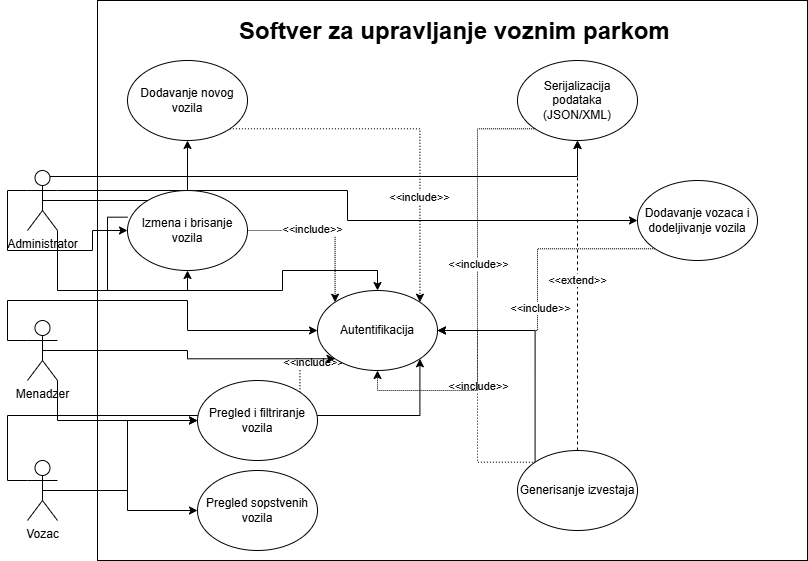

The diagram above was exported from draw.io. Its source (the exported page's mxGraphModel, read from the mxfile embedded in the PNG):
<mxGraphModel dx="1042" dy="562" grid="1" gridSize="10" guides="1" tooltips="1" connect="1" arrows="1" fold="1" page="1" pageScale="1" pageWidth="850" pageHeight="1100" math="0" shadow="0">
  <root>
    <mxCell id="0" />
    <mxCell id="1" parent="0" />
    <mxCell id="43rvR8yhkZPJU4QmQsuA-1" parent="1" style="rounded=0;whiteSpace=wrap;html=1;" value="" vertex="1">
      <mxGeometry height="560" width="710" x="100" y="30" as="geometry" />
    </mxCell>
    <mxCell id="dcOyXqyjwH_adfZbVCpw-5" edge="1" parent="1" source="aNw4_vnTygTOz0BFK5JL-5" style="edgeStyle=orthogonalEdgeStyle;rounded=0;orthogonalLoop=1;jettySize=auto;html=1;exitX=0.5;exitY=0.5;exitDx=0;exitDy=0;exitPerimeter=0;entryX=0;entryY=1;entryDx=0;entryDy=0;" target="aNw4_vnTygTOz0BFK5JL-6">
      <mxGeometry relative="1" as="geometry" />
    </mxCell>
    <mxCell id="dcOyXqyjwH_adfZbVCpw-14" edge="1" parent="1" source="MqzLUTbZCHGBIQhq3R0c-2" style="edgeStyle=orthogonalEdgeStyle;rounded=0;orthogonalLoop=1;jettySize=auto;html=1;exitX=1;exitY=1;exitDx=0;exitDy=0;exitPerimeter=0;" target="aNw4_vnTygTOz0BFK5JL-3">
      <mxGeometry relative="1" as="geometry" />
    </mxCell>
    <mxCell id="dcOyXqyjwH_adfZbVCpw-16" edge="1" parent="1" source="MqzLUTbZCHGBIQhq3R0c-2" style="edgeStyle=orthogonalEdgeStyle;rounded=0;orthogonalLoop=1;jettySize=auto;html=1;exitX=0;exitY=0.3333333333333333;exitDx=0;exitDy=0;exitPerimeter=0;" target="aNw4_vnTygTOz0BFK5JL-5">
      <mxGeometry relative="1" as="geometry" />
    </mxCell>
    <mxCell id="MqzLUTbZCHGBIQhq3R0c-2" parent="1" style="shape=umlActor;verticalLabelPosition=bottom;verticalAlign=top;html=1;outlineConnect=0;" value="Menadzer" vertex="1">
      <mxGeometry height="60" width="30" x="30" y="350" as="geometry" />
    </mxCell>
    <mxCell id="dcOyXqyjwH_adfZbVCpw-10" edge="1" parent="1" source="-nfBg6KismOCQ_nhiX_5-1" style="edgeStyle=orthogonalEdgeStyle;rounded=0;orthogonalLoop=1;jettySize=auto;html=1;exitX=1;exitY=0.3333333333333333;exitDx=0;exitDy=0;exitPerimeter=0;" target="aNw4_vnTygTOz0BFK5JL-4">
      <mxGeometry relative="1" as="geometry" />
    </mxCell>
    <mxCell id="dcOyXqyjwH_adfZbVCpw-11" edge="1" parent="1" source="-nfBg6KismOCQ_nhiX_5-1" style="edgeStyle=orthogonalEdgeStyle;rounded=0;orthogonalLoop=1;jettySize=auto;html=1;exitX=0.5;exitY=0.5;exitDx=0;exitDy=0;exitPerimeter=0;" target="aNw4_vnTygTOz0BFK5JL-1">
      <mxGeometry relative="1" as="geometry" />
    </mxCell>
    <mxCell id="dcOyXqyjwH_adfZbVCpw-12" edge="1" parent="1" source="-nfBg6KismOCQ_nhiX_5-1" style="edgeStyle=orthogonalEdgeStyle;rounded=0;orthogonalLoop=1;jettySize=auto;html=1;exitX=1;exitY=1;exitDx=0;exitDy=0;exitPerimeter=0;entryX=0.5;entryY=1;entryDx=0;entryDy=0;" target="aNw4_vnTygTOz0BFK5JL-2">
      <mxGeometry relative="1" as="geometry" />
    </mxCell>
    <mxCell id="dcOyXqyjwH_adfZbVCpw-13" edge="1" parent="1" source="-nfBg6KismOCQ_nhiX_5-1" style="edgeStyle=orthogonalEdgeStyle;rounded=0;orthogonalLoop=1;jettySize=auto;html=1;exitX=0.75;exitY=0.1;exitDx=0;exitDy=0;exitPerimeter=0;" target="aNw4_vnTygTOz0BFK5JL-7">
      <mxGeometry relative="1" as="geometry" />
    </mxCell>
    <mxCell id="dcOyXqyjwH_adfZbVCpw-15" edge="1" parent="1" source="aNw4_vnTygTOz0BFK5JL-2" style="edgeStyle=orthogonalEdgeStyle;rounded=0;orthogonalLoop=1;jettySize=auto;html=1;exitX=0;exitY=0.3333333333333333;exitDx=0;exitDy=0;exitPerimeter=0;" target="aNw4_vnTygTOz0BFK5JL-5">
      <mxGeometry relative="1" as="geometry" />
    </mxCell>
    <mxCell id="-nfBg6KismOCQ_nhiX_5-1" parent="1" style="shape=umlActor;verticalLabelPosition=bottom;verticalAlign=top;html=1;outlineConnect=0;" value="Administrator" vertex="1">
      <mxGeometry height="60" width="30" x="30" y="200" as="geometry" />
    </mxCell>
    <mxCell id="dcOyXqyjwH_adfZbVCpw-6" edge="1" parent="1" source="MqzLUTbZCHGBIQhq3R0c-3" style="edgeStyle=orthogonalEdgeStyle;rounded=0;orthogonalLoop=1;jettySize=auto;html=1;exitX=0.5;exitY=0.5;exitDx=0;exitDy=0;exitPerimeter=0;" target="aNw4_vnTygTOz0BFK5JL-3">
      <mxGeometry relative="1" as="geometry" />
    </mxCell>
    <mxCell id="dcOyXqyjwH_adfZbVCpw-17" edge="1" parent="1" source="MqzLUTbZCHGBIQhq3R0c-3" style="edgeStyle=orthogonalEdgeStyle;rounded=0;orthogonalLoop=1;jettySize=auto;html=1;exitX=0;exitY=0.3333333333333333;exitDx=0;exitDy=0;exitPerimeter=0;entryX=1;entryY=1;entryDx=0;entryDy=0;" target="aNw4_vnTygTOz0BFK5JL-5">
      <mxGeometry relative="1" as="geometry" />
    </mxCell>
    <mxCell id="fgGXPr1h_A_e7tW8oq3o-2" edge="1" parent="1" source="MqzLUTbZCHGBIQhq3R0c-3" style="edgeStyle=orthogonalEdgeStyle;rounded=0;orthogonalLoop=1;jettySize=auto;html=1;exitX=0.5;exitY=0.5;exitDx=0;exitDy=0;exitPerimeter=0;" target="fgGXPr1h_A_e7tW8oq3o-1">
      <mxGeometry relative="1" as="geometry" />
    </mxCell>
    <mxCell id="MqzLUTbZCHGBIQhq3R0c-3" parent="1" style="shape=umlActor;verticalLabelPosition=bottom;verticalAlign=top;html=1;outlineConnect=0;" value="Vozac" vertex="1">
      <mxGeometry height="60" width="30" x="30" y="490" as="geometry" />
    </mxCell>
    <mxCell id="EI-2wVN1tR_vMg3TEwIe-8" edge="1" parent="1" source="aNw4_vnTygTOz0BFK5JL-1" style="edgeStyle=orthogonalEdgeStyle;rounded=0;orthogonalLoop=1;jettySize=auto;html=1;exitX=1;exitY=1;exitDx=0;exitDy=0;entryX=1;entryY=0;entryDx=0;entryDy=0;dashed=1;dashPattern=1 2;" target="aNw4_vnTygTOz0BFK5JL-5">
      <mxGeometry relative="1" as="geometry" />
    </mxCell>
    <mxCell id="EI-2wVN1tR_vMg3TEwIe-9" connectable="0" parent="EI-2wVN1tR_vMg3TEwIe-8" style="edgeLabel;html=1;align=center;verticalAlign=middle;resizable=0;points=[];" value="&amp;lt;&amp;lt;include&amp;gt;&amp;gt;" vertex="1">
      <mxGeometry relative="1" x="0.419" y="-1" as="geometry">
        <mxPoint as="offset" />
      </mxGeometry>
    </mxCell>
    <mxCell id="aNw4_vnTygTOz0BFK5JL-1" parent="1" style="ellipse;whiteSpace=wrap;html=1;" value="Dodavanje novog vozila" vertex="1">
      <mxGeometry height="80" width="120" x="130" y="90" as="geometry" />
    </mxCell>
    <mxCell id="EI-2wVN1tR_vMg3TEwIe-4" edge="1" parent="1" source="aNw4_vnTygTOz0BFK5JL-3" style="edgeStyle=orthogonalEdgeStyle;rounded=0;orthogonalLoop=1;jettySize=auto;html=1;exitX=1;exitY=0;exitDx=0;exitDy=0;entryX=0;entryY=1;entryDx=0;entryDy=0;dashed=1;dashPattern=1 2;" target="aNw4_vnTygTOz0BFK5JL-5">
      <mxGeometry relative="1" as="geometry" />
    </mxCell>
    <mxCell id="EI-2wVN1tR_vMg3TEwIe-5" connectable="0" parent="EI-2wVN1tR_vMg3TEwIe-4" style="edgeLabel;html=1;align=center;verticalAlign=middle;resizable=0;points=[];" value="&amp;lt;&amp;lt;include&amp;gt;&amp;gt;" vertex="1">
      <mxGeometry relative="1" x="0.3215" y="-1" as="geometry">
        <mxPoint as="offset" />
      </mxGeometry>
    </mxCell>
    <mxCell id="aNw4_vnTygTOz0BFK5JL-3" parent="1" style="ellipse;whiteSpace=wrap;html=1;" value="Pregled i filtriranje vozila" vertex="1">
      <mxGeometry height="80" width="120" x="200" y="410" as="geometry" />
    </mxCell>
    <mxCell id="EI-2wVN1tR_vMg3TEwIe-14" edge="1" parent="1" source="aNw4_vnTygTOz0BFK5JL-4" style="edgeStyle=orthogonalEdgeStyle;rounded=0;orthogonalLoop=1;jettySize=auto;html=1;exitX=0;exitY=1;exitDx=0;exitDy=0;entryX=1;entryY=0.5;entryDx=0;entryDy=0;dashed=1;dashPattern=1 1;" target="aNw4_vnTygTOz0BFK5JL-5">
      <mxGeometry relative="1" as="geometry" />
    </mxCell>
    <mxCell id="EI-2wVN1tR_vMg3TEwIe-15" connectable="0" parent="EI-2wVN1tR_vMg3TEwIe-14" style="edgeLabel;html=1;align=center;verticalAlign=middle;resizable=0;points=[];" value="&amp;lt;&amp;lt;include&amp;gt;&amp;gt;" vertex="1">
      <mxGeometry relative="1" x="0.1811" y="2" as="geometry">
        <mxPoint as="offset" />
      </mxGeometry>
    </mxCell>
    <mxCell id="aNw4_vnTygTOz0BFK5JL-4" parent="1" style="ellipse;whiteSpace=wrap;html=1;" value="Dodavanje vozaca i dodeljivanje vozila" vertex="1">
      <mxGeometry height="80" width="120" x="640" y="210" as="geometry" />
    </mxCell>
    <mxCell id="EI-2wVN1tR_vMg3TEwIe-6" edge="1" parent="1" source="aNw4_vnTygTOz0BFK5JL-6" style="edgeStyle=orthogonalEdgeStyle;rounded=0;orthogonalLoop=1;jettySize=auto;html=1;exitX=1;exitY=0;exitDx=0;exitDy=0;entryX=1;entryY=0.5;entryDx=0;entryDy=0;dashed=1;dashPattern=1 2;" target="aNw4_vnTygTOz0BFK5JL-5">
      <mxGeometry relative="1" as="geometry" />
    </mxCell>
    <mxCell id="EI-2wVN1tR_vMg3TEwIe-7" connectable="0" parent="EI-2wVN1tR_vMg3TEwIe-6" style="edgeLabel;html=1;align=center;verticalAlign=middle;resizable=0;points=[];" value="&amp;lt;&amp;lt;include&amp;gt;&amp;gt;" vertex="1">
      <mxGeometry relative="1" x="0.3931" as="geometry">
        <mxPoint as="offset" />
      </mxGeometry>
    </mxCell>
    <mxCell id="aNw4_vnTygTOz0BFK5JL-6" parent="1" style="ellipse;whiteSpace=wrap;html=1;" value="Generisanje izvestaja" vertex="1">
      <mxGeometry height="80" width="120" x="520" y="480" as="geometry" />
    </mxCell>
    <mxCell id="EI-2wVN1tR_vMg3TEwIe-10" edge="1" parent="1" source="aNw4_vnTygTOz0BFK5JL-2" style="edgeStyle=orthogonalEdgeStyle;rounded=0;orthogonalLoop=1;jettySize=auto;html=1;exitX=1;exitY=0.5;exitDx=0;exitDy=0;entryX=0;entryY=0;entryDx=0;entryDy=0;dashed=1;dashPattern=1 1;" target="aNw4_vnTygTOz0BFK5JL-5">
      <mxGeometry relative="1" as="geometry" />
    </mxCell>
    <mxCell id="EI-2wVN1tR_vMg3TEwIe-11" connectable="0" parent="EI-2wVN1tR_vMg3TEwIe-10" style="edgeLabel;html=1;align=center;verticalAlign=middle;resizable=0;points=[];" value="&amp;lt;&amp;lt;include&amp;gt;&amp;gt;" vertex="1">
      <mxGeometry relative="1" x="-0.1928" y="2" as="geometry">
        <mxPoint as="offset" />
      </mxGeometry>
    </mxCell>
    <mxCell id="EI-2wVN1tR_vMg3TEwIe-12" edge="1" parent="1" source="aNw4_vnTygTOz0BFK5JL-7" style="edgeStyle=orthogonalEdgeStyle;rounded=0;orthogonalLoop=1;jettySize=auto;html=1;exitX=1;exitY=1;exitDx=0;exitDy=0;entryX=0.5;entryY=1;entryDx=0;entryDy=0;dashed=1;dashPattern=1 1;" target="aNw4_vnTygTOz0BFK5JL-5">
      <mxGeometry relative="1" as="geometry" />
    </mxCell>
    <mxCell id="EI-2wVN1tR_vMg3TEwIe-13" connectable="0" parent="EI-2wVN1tR_vMg3TEwIe-12" style="edgeLabel;html=1;align=center;verticalAlign=middle;resizable=0;points=[];" value="&amp;lt;&amp;lt;include&amp;gt;&amp;gt;" vertex="1">
      <mxGeometry relative="1" x="0.0621" as="geometry">
        <mxPoint as="offset" />
      </mxGeometry>
    </mxCell>
    <mxCell id="aNw4_vnTygTOz0BFK5JL-7" parent="1" style="ellipse;whiteSpace=wrap;html=1;" value="Serijalizacija podataka (JSON/XML)" vertex="1">
      <mxGeometry height="80" width="120" x="520" y="90" as="geometry" />
    </mxCell>
    <mxCell id="P_ZbEP5ugBIFV_5n78P2-1" edge="1" parent="1" source="aNw4_vnTygTOz0BFK5JL-6" style="html=1;labelBackgroundColor=#ffffff;startArrow=none;startFill=0;startSize=6;endArrow=classic;endFill=1;endSize=6;jettySize=auto;orthogonalLoop=1;strokeWidth=1;dashed=1;fontSize=14;rounded=0;exitX=0.5;exitY=0;exitDx=0;exitDy=0;" target="aNw4_vnTygTOz0BFK5JL-7" value="">
      <mxGeometry height="60" relative="1" width="60" as="geometry">
        <mxPoint x="490" y="430" as="sourcePoint" />
        <mxPoint x="550" y="370" as="targetPoint" />
      </mxGeometry>
    </mxCell>
    <mxCell id="Q-xpNTZbdW39ht5FktJ7-1" connectable="0" parent="P_ZbEP5ugBIFV_5n78P2-1" style="edgeLabel;html=1;align=center;verticalAlign=middle;resizable=0;points=[];" value="&amp;lt;&amp;lt;extend&amp;gt;&amp;gt;" vertex="1">
      <mxGeometry relative="1" x="0.1053" y="1" as="geometry">
        <mxPoint as="offset" />
      </mxGeometry>
    </mxCell>
    <mxCell id="EI-2wVN1tR_vMg3TEwIe-19" edge="1" parent="1" source="MqzLUTbZCHGBIQhq3R0c-2" style="edgeStyle=orthogonalEdgeStyle;rounded=0;orthogonalLoop=1;jettySize=auto;html=1;exitX=0.5;exitY=0.5;exitDx=0;exitDy=0;exitPerimeter=0;entryX=0;entryY=1;entryDx=0;entryDy=0;" target="aNw4_vnTygTOz0BFK5JL-5" value="">
      <mxGeometry relative="1" as="geometry">
        <mxPoint x="45" y="320" as="sourcePoint" />
        <mxPoint x="558" y="458" as="targetPoint" />
      </mxGeometry>
    </mxCell>
    <mxCell id="aNw4_vnTygTOz0BFK5JL-5" parent="1" style="ellipse;whiteSpace=wrap;html=1;" value="Autentifikacija" vertex="1">
      <mxGeometry height="80" width="120" x="320" y="320" as="geometry" />
    </mxCell>
    <mxCell id="z1yZ22rmX6HUutbOs588-2" edge="1" parent="1" source="-nfBg6KismOCQ_nhiX_5-1" style="edgeStyle=orthogonalEdgeStyle;rounded=0;orthogonalLoop=1;jettySize=auto;html=1;exitX=0;exitY=0.3333333333333333;exitDx=0;exitDy=0;exitPerimeter=0;" target="aNw4_vnTygTOz0BFK5JL-2" value="">
      <mxGeometry relative="1" as="geometry">
        <mxPoint x="30" y="220" as="sourcePoint" />
        <mxPoint x="425" y="270" as="targetPoint" />
      </mxGeometry>
    </mxCell>
    <mxCell id="aNw4_vnTygTOz0BFK5JL-2" parent="1" style="ellipse;whiteSpace=wrap;html=1;" value="Izmena i brisanje vozila" vertex="1">
      <mxGeometry height="80" width="120" x="130" y="220" as="geometry" />
    </mxCell>
    <mxCell id="z1yZ22rmX6HUutbOs588-3" parent="1" style="text;html=1;whiteSpace=wrap;overflow=hidden;rounded=0;" value="&lt;h1 style=&quot;margin-top: 0px;&quot;&gt;Softver za upravljanje voznim parkom&lt;br&gt;&lt;/h1&gt;" vertex="1">
      <mxGeometry height="50" width="450" x="240" y="40" as="geometry" />
    </mxCell>
    <mxCell id="fgGXPr1h_A_e7tW8oq3o-1" parent="1" style="ellipse;whiteSpace=wrap;html=1;" value="Pregled sopstvenih vozila" vertex="1">
      <mxGeometry height="80" width="120" x="200" y="500" as="geometry" />
    </mxCell>
  </root>
</mxGraphModel>